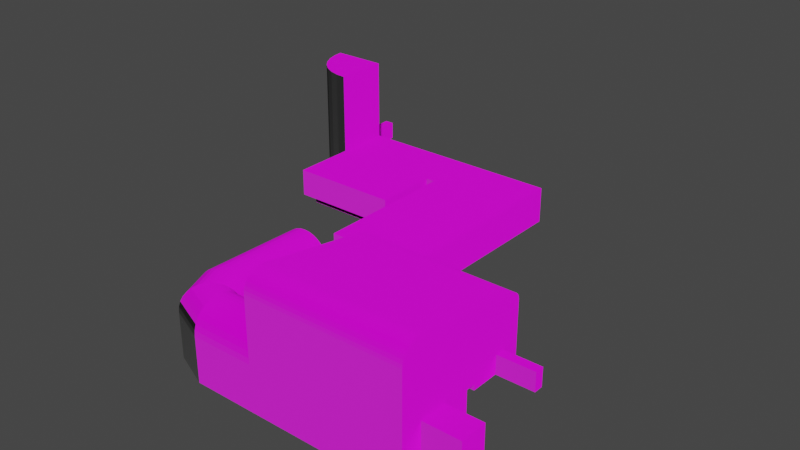 # Source: DemoLevel.blend  (saved by Blender 2.93.20; exported with 4.5.12 LTS)
import bpy
from mathutils import Matrix  # noqa: F401  (used for matrix-valued properties, if any)

bpy.ops.wm.read_factory_settings(use_empty=True)
scene = bpy.context.scene
scene.name = 'Scene'

# ---- collections
col_collection = bpy.data.collections.new('Collection'); scene.collection.children.link(col_collection)

# ---- images (referenced by path relative to the original .blend; pixels are not part of the script)
import os
ASSET_DIR = os.environ.get("B2B_ASSET_DIR", "")  # directory of the original .blend (textures are referenced by path, not embedded)
HERE = os.path.dirname(os.path.abspath(__file__))  # packed textures are extracted next to this script under _unpacked/

def load_image(name, relpath, width, height, colorspace="sRGB"):
    """Load a texture the original file referenced (path relative to the .blend, or extracted next to this script)."""
    p = next((c for c in (os.path.join(HERE, relpath), os.path.join(ASSET_DIR, relpath)) if relpath and os.path.exists(c)), "")
    if p:
        img = bpy.data.images.load(p, check_existing=True)
        img.name = name
    else:  # same state as the original file: an image datablock whose file is absent (Cycles renders it pink)
        img = bpy.data.images.new(name, width, height)
        img.source = "FILE"
        img.filepath = "//" + (relpath or name)
    img.colorspace_settings.name = colorspace
    return img
img_tile1_normal_png = load_image('tile1_normal.png', 'tile1_normal.png', 1024, 1024, 'sRGB')
img_tile1_png = load_image('tile1.png', 'tile1.png', 1024, 1024, 'sRGB')

# ---- materials (node trees are filled in below, after node groups)
mat_material = bpy.data.materials.new('Material')
mat_material.alpha_threshold = 0.0
mat_material.use_transparent_shadow = False
mat_material.line_color = (0.0, 0.0, 0.0, 1.0)
mat_white = bpy.data.materials.new('White')
mat_white.use_transparent_shadow = False

# ---- material node trees
mat_material.use_nodes = True; mat_material.node_tree.nodes.clear()
_N = mat_material.node_tree.nodes; _L = mat_material.node_tree.links
n0 = _N.new('ShaderNodeOutputMaterial'); n0.name = 'Material Output'; n0.location = (300, 300)
n1 = _N.new('ShaderNodeBsdfPrincipled'); n1.name = 'Principled BSDF'; n1.location = (10, 300)
n1.distribution = 'GGX'
n1.subsurface_method = 'BURLEY'
n1.inputs[2].default_value = 0.4
n1.inputs[3].default_value = 1.45
n1.inputs[27].default_value = (0.0, 0.0, 0.0, 1.0)
n1.inputs[28].default_value = 1.0
n2 = _N.new('ShaderNodeTexImage'); n2.name = 'Image Texture.001'; n2.location = (-625, -65)
n2.image = img_tile1_normal_png
n3 = _N.new('ShaderNodeNormalMap'); n3.name = 'Normal Map'; n3.location = (-274, -103)
n4 = _N.new('ShaderNodeBump'); n4.name = 'Bump'; n4.location = (-215, -350)
n4.inputs[1].default_value = 1.0
n4.inputs[2].default_value = 1.0
n5 = _N.new('ShaderNodeTexImage'); n5.name = 'Image Texture'; n5.location = (-318, 247)
n5.image = img_tile1_png
_L.new(n1.outputs[0], n0.inputs[0])
_L.new(n5.outputs[0], n1.inputs[0])
_L.new(n2.outputs[0], n4.inputs[4])
_L.new(n4.outputs[0], n1.inputs[5])
n0.is_active_output = True
mat_white.use_nodes = True; mat_white.node_tree.nodes.clear()
_N = mat_white.node_tree.nodes; _L = mat_white.node_tree.links
n0 = _N.new('ShaderNodeBsdfPrincipled'); n0.name = 'Principled BSDF'; n0.location = (10, 300)
n0.distribution = 'GGX'
n0.subsurface_method = 'BURLEY'
n0.inputs[3].default_value = 1.45
n0.inputs[27].default_value = (0.0, 0.0, 0.0, 1.0)
n0.inputs[28].default_value = 1.0
n1 = _N.new('ShaderNodeOutputMaterial'); n1.name = 'Material Output'; n1.location = (300, 300)
_L.new(n0.outputs[0], n1.inputs[0])
n1.is_active_output = True

# ---- world
world_world = bpy.data.worlds.new('World'); scene.world = world_world
world_world.use_nodes = True; world_world.node_tree.nodes.clear()
_N = world_world.node_tree.nodes; _L = world_world.node_tree.links
n0 = _N.new('ShaderNodeOutputWorld'); n0.name = 'World Output'; n0.location = (300, 300)
n1 = _N.new('ShaderNodeBackground'); n1.name = 'Background'; n1.location = (10, 300)
n1.inputs[0].default_value = (0.05088, 0.05088, 0.05088, 1.0)
_L.new(n1.outputs[0], n0.inputs[0])
n0.is_active_output = True
world_world.color = (0.05088, 0.05088, 0.05088)
world_world.use_sun_shadow = False
world_world.sun_shadow_jitter_overblur = 0.0

# ---- meshes
me_plane = bpy.data.meshes.new('Plane')
me_plane.from_pydata([(-1.0, -1.0, 0.0), (0.0, -1.0, 0.0), (-1.0, 1.0, 0.0), (0.0, 1.0, 0.0), (-1.0, -1.0, 3.0), (-1.0, 1.0, 2.0), (0.0, -1.0, 3.0), (0.0, 1.0, 2.0), (-1.0, -3.0, 0.0), (0.0, -3.0, 0.0), (-2.0, -1.0, 0.0), (-3.0, -3.0, 0.0), (1.0, -1.0, 0.0), (2.0, -3.0, 0.0), (-2.0, -1.0, 3.0), (1.0, -1.0, 3.0), (-1.0, 0.0, 2.0), (0.0, 0.0, 2.0), (-1.0, -3.0, 3.0), (0.0, -3.0, 3.0), (-3.0, -3.0, 3.0), (2.0, -3.0, 3.0), (-2.885, -4.171, 0.0), (-2.543, -5.296, 0.0), (-1.989, -6.333, 0.0), (-1.243, -7.243, 0.0), (-0.3334, -7.989, 0.0), (0.7039, -8.543, 0.0), (1.829, -8.885, 0.0), (1.829, -8.885, 3.0), (0.7039, -8.543, 3.0), (-0.3334, -7.989, 3.0), (-1.243, -7.243, 3.0), (-1.989, -6.333, 3.0), (-2.543, -5.296, 3.0), (-2.885, -4.171, 3.0), (3.0, -9.0, 3.0), (3.0, -3.0, 0.0), (3.0, -3.0, 3.0), (-1.0, -3.0, 12.0), (0.0, -3.0, 12.0), (-3.0, -3.0, 12.0), (2.0, -3.0, 12.0), (1.829, -8.885, 12.0), (0.7039, -8.543, 12.0), (-0.3334, -7.989, 12.0), (-1.243, -7.243, 12.0), (-1.989, -6.333, 12.0), (-2.543, -5.296, 12.0), (-2.885, -4.171, 12.0), (3.0, -9.0, 12.0), (3.0, -3.0, 12.0), (15.0, -9.0, 0.0), (15.0, -3.0, 0.0), (15.0, -3.0, 3.0), (3.0, -16.0, 0.0), (15.0, -16.0, 0.0), (3.0, -16.0, 3.0), (15.0, -16.0, 3.0), (3.0, -9.0, 0.0), (3.939, -15.06, -1.0), (14.06, -15.06, -1.0), (14.06, -9.939, -1.0), (3.939, -9.939, -1.0), (3.835, -9.835, 0.0), (3.939, -9.939, -0.1043), (3.887, -9.887, -0.01397), (3.925, -9.925, -0.05215), (3.939, -15.06, -0.1043), (3.835, -15.17, 0.0), (3.925, -15.07, -0.05215), (3.887, -15.11, -0.01397), (14.17, -9.835, 0.0), (14.06, -9.939, -0.1043), (14.11, -9.887, -0.01397), (14.07, -9.925, -0.05215), (14.17, -15.17, 0.0), (14.06, -15.06, -0.1043), (14.11, -15.11, -0.01397), (14.07, -15.07, -0.05215), (16.0, -3.0, 0.0), (16.0, -9.0, 0.0), (3.0, -6.0, 3.0), (15.0, -9.0, 3.0), (16.0, -3.0, 3.0), (16.0, -9.0, 3.0), (16.0, -10.0, -1.0), (16.0, -10.0, 3.0), (21.0, -3.0, -1.0), (21.0, -9.0, -1.0), (16.0, -9.0, 1.5), (16.0, -10.0, 1.5), (17.0, -9.0, 1.5), (17.0, -10.0, 1.5), (21.0, -9.0, 0.5), (21.0, -10.0, 0.5), (17.0, -3.0, 0.0), (17.0, -9.0, 0.0), (22.0, -10.0, 0.5), (22.0, -9.0, 0.5), (22.0, -9.0, -1.0), (16.0, -23.0, -1.0), (16.0, -23.0, 3.0), (16.0, -23.0, 1.5), (22.0, -3.0, -1.0), (22.0, -10.0, -1.0), (21.0, -10.0, -1.0), (17.0, -10.0, -1.0), (26.0, -9.0, -1.0), (26.0, -3.0, -1.0), (26.0, -10.0, -1.0), (26.0, -23.0, -1.0), (17.0, -3.0, 3.0), (21.0, -3.0, 3.0), (22.0, -3.0, 3.0), (26.0, -3.0, 3.0), (19.0, -14.0, -1.0), (18.8, -14.02, -1.0), (18.62, -14.08, -1.0), (18.44, -14.17, -1.0), (18.29, -14.29, -1.0), (18.17, -14.44, -1.0), (18.08, -14.62, -1.0), (18.02, -14.8, -1.0), (18.0, -15.0, -1.0), (19.56, -14.17, 3.0), (19.71, -14.29, 3.0), (19.83, -14.44, 3.0), (19.92, -14.62, 3.0), (19.98, -14.8, 3.0), (20.0, -15.0, 3.0), (18.0, -15.0, 3.0), (18.02, -14.8, 3.0), (18.08, -14.62, 3.0), (18.17, -14.44, 3.0), (18.29, -14.29, 3.0), (18.44, -14.17, 3.0), (18.62, -14.08, 3.0), (18.8, -14.02, 3.0), (19.0, -14.0, 3.0), (20.0, -15.0, -1.0), (19.98, -14.8, -1.0), (19.92, -14.62, -1.0), (19.83, -14.44, -1.0), (19.71, -14.29, -1.0), (19.56, -14.17, -1.0), (19.38, -14.08, -1.0), (19.2, -14.02, -1.0), (19.38, -14.08, 3.0), (19.2, -14.02, 3.0), (18.0, -18.0, -1.0), (20.0, -18.0, 3.0), (18.0, -18.0, 3.0), (20.0, -18.0, -1.0), (19.0, -19.0, -1.0), (19.2, -18.98, -1.0), (19.38, -18.93, -1.0), (19.56, -18.83, -1.0), (19.71, -18.71, -1.0), (19.83, -18.56, -1.0), (19.92, -18.39, -1.0), (19.98, -18.2, -1.0), (18.44, -18.83, 3.0), (18.29, -18.71, 3.0), (18.17, -18.56, 3.0), (18.08, -18.39, 3.0), (18.02, -18.2, 3.0), (19.98, -18.2, 3.0), (19.92, -18.39, 3.0), (19.83, -18.56, 3.0), (19.71, -18.71, 3.0), (19.56, -18.83, 3.0), (19.38, -18.93, 3.0), (19.2, -18.98, 3.0), (19.0, -19.0, 3.0), (18.02, -18.2, -1.0), (18.08, -18.39, -1.0), (18.17, -18.56, -1.0), (18.29, -18.71, -1.0), (18.44, -18.83, -1.0), (18.62, -18.93, -1.0), (18.8, -18.98, -1.0), (18.62, -18.93, 3.0), (18.8, -18.98, 3.0), (23.0, -14.0, -1.0), (22.8, -14.02, -1.0), (22.62, -14.08, -1.0), (22.44, -14.17, -1.0), (22.29, -14.29, -1.0), (22.17, -14.44, -1.0), (22.08, -14.62, -1.0), (22.02, -14.8, -1.0), (22.0, -15.0, -1.0), (23.56, -14.17, 3.0), (23.71, -14.29, 3.0), (23.83, -14.44, 3.0), (23.92, -14.62, 3.0), (23.98, -14.8, 3.0), (24.0, -15.0, 3.0), (22.0, -15.0, 3.0), (22.02, -14.8, 3.0), (22.08, -14.62, 3.0), (22.17, -14.44, 3.0), (22.29, -14.29, 3.0), (22.44, -14.17, 3.0), (22.62, -14.08, 3.0), (22.8, -14.02, 3.0), (23.0, -14.0, 3.0), (24.0, -15.0, -1.0), (23.98, -14.8, -1.0), (23.92, -14.62, -1.0), (23.83, -14.44, -1.0), (23.71, -14.29, -1.0), (23.56, -14.17, -1.0), (23.38, -14.08, -1.0), (23.2, -14.02, -1.0), (23.38, -14.08, 3.0), (23.2, -14.02, 3.0), (22.0, -18.0, -1.0), (24.0, -18.0, 3.0), (22.0, -18.0, 3.0), (24.0, -18.0, -1.0), (23.0, -19.0, -1.0), (23.2, -18.98, -1.0), (23.38, -18.93, -1.0), (23.56, -18.83, -1.0), (23.71, -18.71, -1.0), (23.83, -18.56, -1.0), (23.92, -18.39, -1.0), (23.98, -18.2, -1.0), (22.44, -18.83, 3.0), (22.29, -18.71, 3.0), (22.17, -18.56, 3.0), (22.08, -18.39, 3.0), (22.02, -18.2, 3.0), (23.98, -18.2, 3.0), (23.92, -18.39, 3.0), (23.83, -18.56, 3.0), (23.71, -18.71, 3.0), (23.56, -18.83, 3.0), (23.38, -18.93, 3.0), (23.2, -18.98, 3.0), (23.0, -19.0, 3.0), (22.02, -18.2, -1.0), (22.08, -18.39, -1.0), (22.17, -18.56, -1.0), (22.29, -18.71, -1.0), (22.44, -18.83, -1.0), (22.62, -18.93, -1.0), (22.8, -18.98, -1.0), (22.62, -18.93, 3.0), (22.8, -18.98, 3.0), (26.0, -23.0, 3.0), (16.0, -23.0, 0.0), (26.0, -23.0, 0.0), (19.0, -23.0, -1.0), (19.0, -23.0, 0.0), (16.0, -25.0, -1.0), (19.0, -25.0, -1.0), (19.0, -25.0, 0.0), (16.0, -25.0, 3.0), (19.0, -25.0, 3.0), (19.0, -23.0, 3.0), (26.0, -25.0, 0.0), (26.0, -25.0, 3.0), (18.61, -25.0, -0.9616), (18.23, -25.0, -0.8478), (17.89, -25.0, -0.6629), (17.59, -25.0, -0.4142), (17.34, -25.0, -0.1111), (17.15, -25.0, 0.2346), (17.04, -25.0, 0.6098), (17.0, -25.0, 1.0), (17.04, -25.0, 1.39), (17.15, -25.0, 1.765), (17.34, -25.0, 2.111), (17.59, -25.0, 2.414), (17.89, -25.0, 2.663), (18.23, -25.0, 2.848), (18.61, -25.0, 2.962), (19.39, -25.0, 2.962), (19.77, -25.0, 2.848), (20.11, -25.0, 2.663), (20.41, -25.0, 2.414), (20.66, -25.0, 2.111), (20.85, -25.0, 1.765), (20.96, -25.0, 1.39), (21.0, -25.0, 1.0), (20.96, -25.0, 0.6098), (20.85, -25.0, 0.2346), (20.72, -25.0, 0.0), (19.0, -29.0, -1.0), (19.0, -29.0, 0.0), (19.0, -29.0, 3.0), (18.61, -29.0, -0.9616), (18.23, -29.0, -0.8478), (17.89, -29.0, -0.6629), (17.59, -29.0, -0.4142), (17.34, -29.0, -0.1111), (17.15, -29.0, 0.2346), (17.04, -29.0, 0.6098), (17.0, -29.0, 1.0), (17.04, -29.0, 1.39), (17.15, -29.0, 1.765), (17.34, -29.0, 2.111), (17.59, -29.0, 2.414), (17.89, -29.0, 2.663), (18.23, -29.0, 2.848), (18.61, -29.0, 2.962), (19.39, -29.0, 2.962), (19.77, -29.0, 2.848), (20.11, -29.0, 2.663), (20.41, -29.0, 2.414), (20.66, -29.0, 2.111), (20.85, -29.0, 1.765), (20.96, -29.0, 1.39), (21.0, -29.0, 1.0), (20.96, -29.0, 0.6098), (20.85, -29.0, 0.2346), (20.72, -29.0, 0.0), (21.0, -31.0, -1.0), (21.0, -31.0, 0.0), (21.0, -31.0, 3.0), (21.0, -31.39, -0.9616), (21.0, -31.77, -0.8478), (21.0, -32.11, -0.6629), (21.0, -32.41, -0.4142), (21.0, -32.66, -0.1111), (21.0, -32.85, 0.2346), (21.0, -32.96, 0.6098), (21.0, -33.0, 1.0), (21.0, -32.96, 1.39), (21.0, -32.85, 1.765), (21.0, -32.66, 2.111), (21.0, -32.41, 2.414), (21.0, -32.11, 2.663), (21.0, -31.77, 2.848), (21.0, -31.39, 2.962), (21.0, -30.61, 2.962), (21.0, -30.23, 2.848), (21.0, -29.89, 2.663), (21.0, -29.59, 2.414), (21.0, -29.34, 2.111), (21.0, -29.15, 1.765), (21.0, -29.04, 1.39), (20.96, -29.04, 0.6098), (21.0, -29.04, 0.6098), (21.0, -29.15, 0.2346), (21.0, -29.28, 0.0), (20.72, -29.28, 0.0), (20.85, -29.15, 0.2346), (20.96, -29.04, 1.39), (20.85, -29.15, 1.765), (20.66, -29.34, 2.111), (20.41, -29.59, 2.414), (20.11, -29.89, 2.663), (19.77, -30.23, 2.848), (19.39, -30.61, 2.962), (19.0, -31.0, 3.0), (19.0, -31.0, 0.0), (19.0, -31.0, -1.0), (18.61, -31.39, 2.962), (18.23, -31.77, 2.848), (17.89, -32.11, 2.663), (17.59, -32.41, 2.414), (17.34, -32.66, 2.111), (17.15, -32.85, 1.765), (17.04, -32.96, 1.39), (17.04, -33.0, 1.0), (17.04, -32.96, 0.6098), (18.61, -31.39, -0.9616), (18.23, -31.77, -0.8478), (17.89, -32.11, -0.6629), (17.59, -32.41, -0.4142), (17.34, -32.66, -0.1111), (17.15, -32.85, 0.2346), (23.0, -29.0, 1.0), (23.0, -31.0, 0.0), (23.0, -31.0, 3.0), (23.0, -31.39, -0.9616), (23.0, -31.77, -0.8478), (23.0, -32.11, -0.6629), (23.0, -32.41, -0.4142), (23.0, -32.66, -0.1111), (23.0, -32.85, 0.2346), (23.0, -32.96, 0.6098), (23.0, -33.0, 1.0), (23.0, -32.96, 1.39), (23.0, -32.85, 1.765), (23.0, -32.66, 2.111), (23.0, -32.41, 2.414), (23.0, -32.11, 2.663), (23.0, -31.77, 2.848), (23.0, -31.39, 2.962), (23.0, -30.61, 2.962), (23.0, -30.23, 2.848), (23.0, -29.89, 2.663), (23.0, -29.59, 2.414), (23.0, -29.34, 2.111), (23.0, -29.15, 1.765), (23.0, -29.04, 1.39), (23.0, -29.04, 0.6098), (23.0, -29.15, 0.2346), (23.0, -29.28, 0.0), (23.0, -31.0, -1.0), (26.0, -31.0, 0.0), (23.0, -28.0, 0.0), (23.0, -28.0, 0.2346), (23.0, -28.0, 0.6098), (23.0, -28.0, 1.0), (23.0, -28.0, 1.39), (23.0, -28.0, 1.765), (23.0, -28.0, 2.111), (23.0, -28.0, 2.414), (23.0, -28.0, 2.663), (23.0, -28.0, 2.848), (23.0, -28.0, 2.962), (23.0, -28.0, 3.0), (23.0, -37.0, 3.0), (23.0, -37.0, -0.9616), (23.0, -37.0, -0.8478), (23.0, -37.0, -0.6629), (23.0, -37.0, -0.4142), (23.0, -37.0, -0.1111), (23.0, -37.0, 0.2346), (23.0, -37.0, 0.6098), (23.0, -37.0, 1.0), (23.0, -37.0, 1.39), (23.0, -37.0, 1.765), (23.0, -37.0, 2.111), (23.0, -37.0, 2.414), (23.0, -37.0, 2.663), (23.0, -37.0, 2.848), (23.0, -37.0, 2.962), (23.0, -37.0, -5.002), (23.0, -37.3, 0.008263), (23.0, -37.36, 0.5935), (23.0, -37.53, 1.156), (23.0, -37.81, 1.675), (23.0, -38.18, 2.13), (23.0, -38.63, 2.503), (23.0, -39.15, 2.78), (23.0, -39.71, 2.951), (23.0, -40.3, 3.008), (23.0, -40.89, 2.951), (23.0, -41.45, 2.78), (23.0, -41.97, 2.503), (23.0, -42.42, 2.13), (23.0, -42.79, 1.675), (23.0, -43.07, 1.156), (23.0, -43.24, 0.5935), (23.0, -43.3, 0.008263), (23.0, -35.0, -5.002), (26.0, -31.0, -1.0), (26.0, -34.0, -0.6629), (23.0, -34.0, -1.0), (26.0, -34.0, -1.0), (23.0, -34.0, -0.6629), (23.0, -35.0, -0.6629), (23.0, -35.0, -0.8478), (23.0, -34.0, -0.8478), (23.0, -34.0, -0.4142), (23.0, -35.0, -0.4142), (23.0, -34.0, -0.1111), (23.0, -35.0, -0.1111), (23.0, -34.0, 0.2346), (23.0, -35.0, 0.2346), (23.0, -34.0, 0.6098), (23.0, -35.0, 0.6098), (23.0, -34.0, -0.9616), (23.0, -35.0, -0.9616), (26.0, -35.0, -0.6629), (26.0, -34.0, -0.4142), (26.0, -35.0, -0.4142), (26.0, -34.0, -0.1111), (26.0, -35.0, -0.1111), (26.0, -34.0, 0.2346), (26.0, -35.0, 0.2346), (26.0, -34.0, 0.6098), (26.0, -35.0, 0.6098), (26.0, -34.0, -0.8478), (26.0, -35.0, -0.8478), (26.0, -34.0, -0.9616), (26.0, -35.0, -0.9616), (26.0, -35.0, -5.002), (23.0, -31.0, 4.0), (23.0, -28.0, 4.0), (23.0, -37.0, 4.0), (26.0, -29.28, 0.0), (26.0, -28.0, 0.0), (26.0, -34.0, 0.0), (23.0, -37.3, -5.002), (23.0, -43.3, -5.002), (23.0, -43.3, 4.0), (23.0, -43.24, 4.0), (23.0, -37.3, 4.0), (23.0, -37.36, 4.0), (23.0, -37.53, 4.0), (23.0, -37.81, 4.0), (23.0, -38.18, 4.0), (23.0, -38.63, 4.0), (23.0, -39.15, 4.0), (23.0, -39.71, 4.0), (23.0, -40.3, 4.0), (23.0, -40.89, 4.0), (23.0, -41.45, 4.0), (23.0, -41.97, 4.0), (23.0, -42.42, 4.0), (23.0, -42.79, 4.0), (23.0, -43.07, 4.0), (40.0, -43.3, 0.008263), (40.0, -43.3, -5.002), (40.0, -43.3, 4.0), (16.0, -37.36, 0.5935), (16.0, -37.3, 0.008263), (16.0, -37.53, 1.156), (16.0, -37.81, 1.675), (16.0, -38.18, 2.13), (16.0, -38.63, 2.503), (16.0, -39.15, 2.78), (16.0, -39.71, 2.951), (16.0, -40.3, 3.008), (16.0, -40.89, 2.951), (16.0, -41.45, 2.78), (16.0, -41.97, 2.503), (16.0, -42.42, 2.13), (16.0, -42.79, 1.675), (16.0, -43.07, 1.156), (16.0, -43.24, 0.5935), (16.0, -43.3, 0.008263), (16.0, -37.3, -5.002), (16.0, -43.3, -5.002), (15.96, -37.34, 0.6041), (16.0, -37.3, 0.01879), (15.84, -37.46, 1.167), (15.64, -37.66, 1.686), (15.38, -37.92, 2.14), (15.06, -38.24, 2.513), (14.69, -38.61, 2.79), (14.29, -39.01, 2.961), (13.88, -39.42, 3.019), (13.46, -39.84, 2.961), (13.07, -40.23, 2.79), (12.7, -40.6, 2.513), (12.38, -40.92, 2.14), (12.11, -41.19, 1.686), (11.92, -41.38, 1.167), (11.8, -41.5, 0.6041), (11.76, -41.54, 0.01879), (16.0, -37.3, -4.992), (11.76, -41.54, -4.992), (15.94, -37.3, 0.6041), (16.0, -26.0, -5.002), (15.77, -37.3, 1.167), (15.49, -37.3, 1.686), (15.12, -37.3, 2.14), (14.67, -37.3, 2.513), (14.15, -37.3, 2.79), (13.59, -37.3, 2.961), (13.0, -37.3, 3.019), (12.41, -37.3, 2.961), (11.85, -37.3, 2.79), (11.33, -37.3, 2.513), (10.88, -37.3, 2.14), (10.51, -37.3, 1.686), (10.23, -37.3, 1.167), (10.06, -37.3, 0.6041), (10.0, -37.3, 0.01879), (16.0, -26.0, -0.1812), (10.0, -37.3, -4.992), (15.94, -26.0, 0.4041), (15.77, -26.0, 0.9668), (15.49, -26.0, 1.486), (15.12, -26.0, 1.94), (14.67, -26.0, 2.313), (14.15, -26.0, 2.59), (13.59, -26.0, 2.761), (13.0, -26.0, 2.819), (12.41, -26.0, 2.761), (11.85, -26.0, 2.59), (11.33, -26.0, 2.313), (10.88, -26.0, 1.94), (10.51, -26.0, 1.486), (10.23, -26.0, 0.9668), (10.06, -26.0, 0.4041), (10.0, -26.0, -0.1812), (10.0, -26.0, -5.002), (40.0, -31.0, 0.0), (40.0, -35.0, -0.6629), (40.0, -35.0, -0.4142), (40.0, -35.0, -0.1111), (40.0, -34.0, 0.2346), (40.0, -35.0, 0.2346), (40.0, -34.0, 0.6098), (40.0, -35.0, 0.6098), (40.0, -35.0, -0.8478), (40.0, -35.0, -0.9616), (40.0, -35.0, -5.002), (40.0, -29.28, 0.0), (40.0, -28.0, 0.0), (40.0, -34.0, 0.0), (40.0, -28.0, 4.0), (40.0, -28.0, 6.0), (40.0, -28.02, 6.195), (40.0, -28.08, 6.383), (40.0, -28.17, 6.556), (40.0, -28.29, 6.707), (40.0, -28.44, 6.831), (40.0, -28.62, 6.924), (40.0, -28.8, 6.981), (40.0, -40.91, 8.962), (40.0, -41.3, 9.0), (40.0, -41.69, 8.962), (40.0, -42.07, 8.848), (40.0, -42.41, 8.663), (40.0, -42.71, 8.414), (40.0, -42.96, 8.111), (40.0, -43.15, 7.765), (40.0, -43.26, 7.39), (40.0, -43.3, 7.0), (23.0, -28.0, 6.0), (23.0, -28.02, 6.195), (23.0, -28.08, 6.383), (23.0, -28.17, 6.556), (23.0, -28.29, 6.707), (23.0, -28.44, 6.831), (23.0, -28.62, 6.924), (23.0, -28.8, 6.981), (23.0, -40.91, 8.962), (23.0, -41.3, 9.0), (23.0, -41.69, 8.962), (23.0, -42.07, 8.848), (23.0, -42.41, 8.663), (23.0, -42.71, 8.414), (23.0, -42.96, 8.111), (23.0, -43.15, 7.765), (23.0, -43.26, 7.39), (23.0, -43.3, 7.0), (40.0, -41.0, -5.002), (40.0, -38.0, -5.002), (40.0, -38.0, 1.0), (40.0, -41.0, 1.0), (40.0, -30.0, 0.0), (40.0, -30.0, 2.0), (40.0, -31.0, 2.0), (40.0, -43.3, 1.0), (40.0, -28.0, 2.0), (40.0, -35.0, 1.0), (40.0, -35.0, 2.0), (40.0, -34.0, 2.0), (40.0, -38.0, 2.0), (40.0, -40.95, 2.0), (44.0, -31.0, 0.0), (44.0, -41.0, -5.002), (44.0, -38.0, -5.002), (44.0, -38.0, 1.0), (44.0, -41.0, 1.0), (44.0, -30.0, 0.0), (44.0, -30.0, 2.0), (44.0, -31.0, 2.0), (-1.0, 3.0, 0.0), (0.0, 3.0, 0.0), (-1.0, 3.0, 2.0), (0.0, 3.0, 2.0)], [], [(0, 1, 3, 2), (0, 2, 5, 16, 4), (16, 5, 7, 17), (1, 6, 17, 7, 3), (1, 0, 8, 9), (8, 0, 10, 11), (1, 9, 13, 12), (14, 10, 0, 4), (6, 1, 12, 15), (4, 16, 17, 6), (6, 15, 21, 19), (14, 4, 18, 20), (4, 6, 19, 18), (13, 21, 15, 12), (10, 14, 20, 11), (27, 30, 29, 28), (25, 32, 31, 26), (23, 34, 33, 24), (11, 20, 35, 22), (28, 29, 36, 59), (26, 31, 30, 27), (24, 33, 32, 25), (22, 35, 34, 23), (21, 13, 37, 38), (8, 11, 22, 23, 24, 25, 26, 27, 28, 59, 37, 13, 9), (21, 38, 51, 42), (18, 19, 40, 39), (33, 34, 48, 47), (30, 31, 45, 44), (20, 18, 39, 41), (34, 35, 49, 48), (31, 32, 46, 45), (36, 29, 43, 50), (19, 21, 42, 40), (35, 20, 41, 49), (32, 33, 47, 46), (29, 30, 44, 43), (39, 40, 42, 51, 50, 43, 44, 45, 46, 47, 48, 49, 41), (38, 82, 36, 50, 51), (37, 59, 52, 53), (38, 37, 53, 54), (68, 77, 61, 60), (36, 57, 55, 59), (36, 82, 38, 54, 83), (65, 68, 60, 63), (77, 73, 62, 61), (73, 65, 63, 62), (62, 63, 60, 61), (76, 69, 55, 56), (69, 64, 59, 55), (72, 76, 56, 52), (69, 76, 78, 71), (71, 78, 79, 70), (70, 79, 77, 68), (76, 72, 74, 78), (78, 74, 75, 79), (79, 75, 73, 77), (65, 73, 75, 67), (67, 75, 74, 66), (66, 74, 72, 64), (64, 69, 71, 66), (66, 71, 70, 67), (67, 70, 68, 65), (64, 72, 52, 59), (57, 58, 56, 55), (54, 53, 80, 84), (57, 36, 83, 58), (58, 83, 52, 56), (83, 54, 84, 85), (52, 83, 85, 90, 81), (53, 52, 81, 80), (90, 85, 87, 91), (96, 97, 89, 88), (81, 90, 91, 86), (91, 93, 92, 90), (92, 93, 95, 94), (80, 81, 97, 96), (88, 89, 100, 104), (97, 92, 94, 89), (97, 81, 90, 92), (86, 91, 103, 253, 101), (91, 87, 102, 103), (89, 94, 99, 100), (94, 95, 98, 99), (86, 107, 93, 91), (106, 95, 93, 107), (105, 98, 95, 106), (100, 99, 98, 105), (100, 105, 110, 108), (104, 100, 108, 109), (86, 101, 255, 111, 110, 105, 106, 107), (104, 109, 115, 114), (88, 104, 114, 113), (112, 96, 88, 113), (84, 80, 96, 112), (144, 126, 127, 143), (122, 133, 134, 121), (145, 125, 126, 144), (123, 132, 133, 122), (146, 148, 125, 145), (124, 131, 132, 123), (117, 138, 139, 116), (147, 149, 148, 146), (118, 137, 138, 117), (116, 139, 149, 147), (141, 129, 130, 140), (119, 136, 137, 118), (142, 128, 129, 141), (120, 135, 136, 119), (143, 127, 128, 142), (121, 134, 135, 120), (140, 130, 151, 153), (131, 124, 150, 152), (178, 163, 164, 177), (160, 168, 169, 159), (179, 162, 163, 178), (161, 167, 168, 160), (180, 182, 162, 179), (153, 151, 167, 161), (155, 173, 174, 154), (181, 183, 182, 180), (156, 172, 173, 155), (154, 174, 183, 181), (175, 166, 152, 150), (157, 171, 172, 156), (176, 165, 166, 175), (158, 170, 171, 157), (177, 164, 165, 176), (159, 169, 170, 158), (212, 194, 195, 211), (190, 201, 202, 189), (213, 193, 194, 212), (191, 200, 201, 190), (214, 216, 193, 213), (192, 199, 200, 191), (185, 206, 207, 184), (215, 217, 216, 214), (186, 205, 206, 185), (184, 207, 217, 215), (209, 197, 198, 208), (187, 204, 205, 186), (210, 196, 197, 209), (188, 203, 204, 187), (211, 195, 196, 210), (189, 202, 203, 188), (208, 198, 219, 221), (199, 192, 218, 220), (246, 231, 232, 245), (228, 236, 237, 227), (247, 230, 231, 246), (229, 235, 236, 228), (248, 250, 230, 247), (221, 219, 235, 229), (223, 241, 242, 222), (249, 251, 250, 248), (224, 240, 241, 223), (222, 242, 251, 249), (243, 234, 220, 218), (225, 239, 240, 224), (244, 233, 234, 243), (226, 238, 239, 225), (245, 232, 233, 244), (227, 237, 238, 226), (115, 109, 108, 110, 111, 254, 252), (84, 112, 113, 114, 115, 252, 262, 102, 87, 85), (256, 254, 111, 255), (255, 101, 257, 258), (256, 255, 258, 259), (102, 260, 257, 101, 253, 103), (102, 262, 261, 260), (263, 254, 256, 259, 290), (252, 264, 261, 262), (252, 254, 263, 264), (258, 257, 260, 261, 279, 278, 277, 276, 275, 274, 273, 272, 271, 270, 269, 268, 267, 266, 265), (263, 290, 289, 288, 287, 286, 285, 284, 283, 282, 281, 280, 261, 264), (273, 274, 303, 302), (287, 288, 317, 316), (274, 275, 304, 303), (288, 289, 318, 317), (275, 276, 305, 304), (261, 280, 309, 293), (276, 277, 306, 305), (290, 259, 292, 319), (277, 278, 307, 306), (289, 290, 319, 318), (278, 279, 308, 307), (265, 266, 295, 294), (259, 258, 291, 292), (258, 265, 294, 291), (266, 267, 296, 295), (280, 281, 310, 309), (267, 268, 297, 296), (281, 282, 311, 310), (268, 269, 298, 297), (282, 283, 312, 311), (269, 270, 299, 298), (279, 261, 293, 308), (283, 284, 313, 312), (270, 271, 300, 299), (284, 285, 314, 313), (271, 272, 301, 300), (285, 286, 315, 314), (272, 273, 302, 301), (286, 287, 316, 315), (346, 316, 345), (316, 317, 345), (318, 350, 345, 317), (345, 350, 347, 346), (347, 350, 349, 348), (318, 319, 349, 350), (338, 357, 356, 339), (356, 355, 340, 339), (355, 354, 341, 340), (354, 353, 342, 341), (353, 352, 343, 342), (351, 316, 344), (351, 344, 343, 352), (357, 338, 322, 358), (309, 310, 356, 357), (356, 310, 311, 355), (355, 311, 312, 354), (354, 312, 313, 353), (353, 313, 314, 352), (315, 316, 351), (351, 352, 314, 315), (357, 358, 293, 309), (319, 292, 359, 321, 348, 349), (320, 321, 359, 360), (291, 360, 359, 292), (325, 372, 373, 326), (323, 370, 371, 324), (326, 373, 374, 327), (324, 371, 372, 325), (327, 374, 375, 328), (295, 371, 370, 294), (296, 372, 371, 295), (297, 373, 372, 296), (298, 374, 373, 297), (299, 375, 374, 298), (300, 301, 368, 369), (368, 301, 302, 367), (367, 302, 303, 366), (366, 303, 304, 365), (365, 304, 305, 364), (364, 305, 306, 363), (363, 306, 307, 362), (362, 307, 308, 361), (361, 337, 336, 362), (362, 336, 335, 363), (363, 335, 334, 364), (364, 334, 333, 365), (365, 333, 332, 366), (366, 332, 331, 367), (367, 331, 330, 368), (368, 330, 329, 369), (369, 329, 328, 375), (361, 358, 322, 337), (299, 300, 369, 375), (308, 293, 358, 361), (294, 370, 360, 291), (323, 320, 360, 370), (332, 333, 389, 388), (346, 347, 402, 401), (333, 334, 390, 389), (322, 338, 394, 378), (334, 335, 391, 390), (320, 323, 379, 404), (348, 321, 377, 403), (335, 336, 392, 391), (337, 322, 378, 393), (347, 348, 403, 402), (336, 337, 393, 392), (323, 324, 380, 379), (320, 404, 377, 321), (324, 325, 381, 380), (338, 339, 395, 394), (325, 326, 382, 381), (344, 316, 376, 400), (339, 340, 396, 395), (326, 327, 383, 382), (316, 346, 401, 376), (340, 341, 397, 396), (327, 328, 384, 383), (341, 342, 398, 397), (328, 329, 385, 384), (342, 343, 399, 398), (329, 330, 386, 385), (343, 344, 400, 399), (330, 331, 387, 386), (331, 332, 388, 387), (405, 377, 404, 453), (402, 403, 406, 407), (401, 402, 407, 408), (376, 401, 408, 409), (400, 376, 409, 410), (399, 400, 410, 411), (398, 399, 411, 412), (397, 398, 412, 413), (396, 397, 413, 414), (395, 396, 414, 415), (394, 395, 415, 416), (417, 378, 394, 416), (387, 388, 428, 427), (459, 458, 421, 420), (388, 389, 429, 428), (458, 462, 422, 421), (452, 470, 419, 434), (389, 390, 430, 429), (462, 464, 423, 422), (390, 391, 431, 430), (464, 466, 424, 423), (391, 392, 432, 431), (466, 468, 425, 424), (392, 393, 433, 432), (385, 386, 426, 425, 468, 467), (393, 378, 418, 433), (386, 387, 427, 426), (470, 459, 420, 419), (404, 455, 456, 453), (384, 385, 467, 465), (463, 465, 476, 490, 474), (383, 384, 465, 463), (458, 459, 481, 471), (382, 383, 463, 461), (455, 469, 482, 456), (381, 382, 461, 457), (468, 466, 477, 479), (380, 381, 457, 460), (460, 457, 454, 480), (379, 380, 460, 469), (469, 460, 480, 482), (404, 379, 469, 455), (465, 467, 478, 476), (470, 452, 484, 483), (466, 464, 475, 477), (461, 463, 474, 472), (464, 462, 473, 475), (457, 461, 472, 454), (467, 468, 479, 478), (459, 470, 483, 481), (462, 458, 471, 473), (418, 378, 485, 487), (378, 417, 486, 485), (488, 403, 377, 405), (406, 403, 488, 489), (453, 456, 482, 480, 454, 472, 474, 490, 405), (443, 521, 520, 442), (442, 520, 519, 441), (451, 492, 531, 529), (441, 519, 518, 440), (491, 435, 514, 549, 530), (440, 518, 517, 439), (439, 517, 516, 438), (438, 516, 515, 437), (451, 529, 528, 450), (433, 418, 487, 495, 435, 491, 434, 419, 420, 421, 422, 423, 424, 425, 426, 427, 428, 429, 430, 431, 432), (451, 493, 512, 645, 510), (451, 510, 511, 492), (444, 522, 521, 443), (445, 523, 522, 444), (446, 524, 523, 445), (447, 525, 524, 446), (448, 526, 525, 447), (449, 527, 526, 448), (436, 513, 533, 514, 435), (450, 528, 527, 449), (437, 515, 513, 436), (451, 450, 494, 493), (449, 509, 494, 450), (448, 508, 509, 449), (447, 507, 508, 448), (446, 506, 507, 447), (445, 505, 506, 446), (444, 504, 505, 445), (443, 503, 504, 444), (442, 502, 503, 443), (441, 501, 502, 442), (440, 500, 501, 441), (439, 499, 500, 440), (438, 498, 499, 439), (437, 497, 498, 438), (436, 496, 497, 437), (436, 435, 495, 496), (518, 519, 538, 537), (526, 527, 546, 545), (519, 520, 539, 538), (527, 528, 547, 546), (520, 521, 540, 539), (533, 513, 532), (528, 529, 548, 547), (521, 522, 541, 540), (513, 515, 534, 532), (522, 523, 542, 541), (515, 516, 535, 534), (529, 531, 550, 548), (523, 524, 543, 542), (516, 517, 536, 535), (524, 525, 544, 543), (517, 518, 537, 536), (525, 526, 545, 544), (540, 541, 560, 559), (532, 534, 553, 551), (548, 550, 569, 567), (541, 542, 561, 560), (534, 535, 554, 553), (542, 543, 562, 561), (535, 536, 555, 554), (543, 544, 563, 562), (536, 537, 556, 555), (544, 545, 564, 563), (537, 538, 557, 556), (545, 546, 565, 564), (538, 539, 558, 557), (546, 547, 566, 565), (539, 540, 559, 558), (533, 532, 551), (547, 548, 567, 566), (558, 559, 577, 576), (566, 567, 585, 584), (559, 560, 578, 577), (551, 553, 571, 570), (567, 569, 586, 585), (560, 561, 579, 578), (553, 554, 572, 571), (561, 562, 580, 579), (554, 555, 573, 572), (562, 563, 581, 580), (555, 556, 574, 573), (563, 564, 582, 581), (556, 557, 575, 574), (564, 565, 583, 582), (557, 558, 576, 575), (533, 551, 570, 568), (565, 566, 584, 583), (533, 568, 552, 549, 514), (573, 574, 575, 576, 577, 578, 579, 580, 581, 582, 583, 584, 585, 586, 552, 568, 570, 571, 572), (530, 549, 552, 586, 569, 550, 531, 492, 491), (476, 478, 593, 591), (488, 405, 587, 642, 598), (479, 477, 592, 594), (471, 481, 595, 588), (489, 488, 598, 599), (481, 483, 596, 595), (477, 475, 590, 592), (490, 476, 591, 600), (475, 473, 589, 590), (405, 490, 600, 587), (483, 484, 597, 596), (478, 479, 594, 593), (473, 471, 588, 589), (452, 434, 491, 492, 511, 638, 639, 597, 484), (416, 415, 414, 413, 412, 411, 410, 409, 408, 407, 406, 489, 599, 646, 601, 486, 417), (616, 617, 635, 634), (610, 628, 627, 609), (602, 603, 621, 620), (617, 618, 636, 635), (610, 611, 629, 628), (603, 604, 622, 621), (618, 619, 637, 636), (611, 612, 630, 629), (604, 605, 623, 622), (612, 613, 631, 630), (605, 606, 624, 623), (613, 614, 632, 631), (606, 607, 625, 624), (614, 615, 633, 632), (607, 608, 626, 625), (615, 616, 634, 633), (608, 609, 627, 626), (493, 637, 619, 512), (486, 620, 621, 622, 623, 624, 625, 626, 627, 628, 629, 630, 631, 632, 633, 634, 635, 636, 637, 493, 494, 509, 508, 507, 506, 505, 504, 503, 502, 501, 500, 499, 498, 497, 496, 495, 487, 485), (601, 602, 620, 486), (510, 645, 641, 638, 511), (645, 512, 619, 618, 617, 616, 615, 614, 613, 612, 611, 610, 651, 641), (642, 643, 646, 599, 598), (594, 592, 590, 589, 588, 595, 596, 597, 639, 640, 647), (649, 593, 594, 647, 648), (593, 649, 644, 587, 600, 591), (650, 640, 641, 651), (640, 650, 648, 647), (601, 646, 643, 644, 649, 648, 650, 651, 610, 609, 608, 607, 606, 605, 604, 603, 602), (642, 587, 652, 657), (638, 641, 656, 653), (639, 638, 653, 654), (644, 643, 658, 659), (643, 642, 657, 658), (641, 640, 655, 656), (640, 639, 654, 655), (587, 644, 659, 652), (653, 656, 655, 654), (652, 659, 658, 657), (7, 5, 662, 663), (2, 3, 661, 660), (5, 2, 660, 662), (3, 7, 663, 661), (661, 663, 662, 660)])
_uv = me_plane.uv_layers.new(name='UVMap')
_uv.uv.foreach_set('vector', [-23.0, 19.36, -21.99, 19.36, -21.99, 21.37, -23.0, 21.37, 22.22, -7.018, 24.24, -7.018, 24.24, -4.999, 23.23, -4.999, 22.22, -3.991, -23.0, 20.36, -23.0, 21.37, -21.99, 21.37, -21.99, 20.36, 22.22, -7.018, 22.22, -3.991, 23.23, -4.999, 24.24, -4.999, 24.24, -7.018, -21.99, 19.36, -23.0, 19.36, -23.0, 17.34, -21.99, 17.34, -23.0, 17.34, -23.0, 19.36, -24.01, 19.36, -25.02, 17.34, -21.99, 19.36, -21.99, 17.34, -19.97, 17.34, -20.98, 19.36, -24.01, -3.991, -24.01, -7.018, -23.0, -7.018, -23.0, -3.991, -21.99, -3.991, -21.99, -7.018, -20.98, -7.018, -20.98, -3.991, -23.0, 19.36, -23.0, 20.36, -21.99, 20.36, -21.99, 19.36, -21.99, 19.36, -20.98, 19.36, -19.97, 17.34, -21.99, 17.34, -24.01, 19.36, -23.0, 19.36, -23.0, 17.34, -25.02, 17.34, -23.0, 19.36, -21.99, 19.36, -21.99, 17.34, -23.0, 17.34, 20.2, -7.018, 20.2, -3.991, 22.22, -3.991, 22.22, -7.018, 22.22, -7.018, 22.22, -3.991, 20.2, -3.991, 20.2, -7.018, -21.28, -7.018, -21.28, -3.991, -20.14, -3.991, -20.14, -7.018, -23.24, -7.018, -23.24, -3.991, -22.33, -3.991, -22.33, -7.018, 17.89, -7.018, 17.89, -3.991, 16.84, -3.991, 16.84, -7.018, 20.2, -7.018, 20.2, -3.991, 19.02, -3.991, 19.02, -7.018, -20.14, -7.018, -20.14, -3.991, -18.96, -3.991, -18.96, -7.018, -22.33, -7.018, -22.33, -3.991, -21.28, -3.991, -21.28, -7.018, 16.84, -7.018, 16.84, -3.991, 15.92, -3.991, 15.92, -7.018, 19.02, -7.018, 19.02, -3.991, 17.89, -3.991, 17.89, -7.018, -19.97, -3.991, -19.97, -7.018, -18.96, -7.018, -18.96, -3.991, -23.0, 17.34, -25.02, 17.34, -24.9, 16.16, -24.56, 15.02, -24.0, 13.97, -23.24, 13.06, -22.33, 12.3, -21.28, 11.74, -20.14, 11.4, -18.96, 11.28, -18.96, 17.34, -19.97, 17.34, -21.99, 17.34, -19.97, -3.991, -18.96, -3.991, -18.96, 5.091, -19.97, 5.091, -23.0, -3.991, -21.99, -3.991, -21.99, 5.091, -23.0, 5.091, 16.84, -3.991, 17.89, -3.991, 17.89, 5.091, 16.84, 5.091, -21.28, -3.991, -22.33, -3.991, -22.33, 5.091, -21.28, 5.091, -25.02, -3.991, -23.0, -3.991, -23.0, 5.091, -25.02, 5.091, 17.89, -3.991, 19.02, -3.991, 19.02, 5.091, 17.89, 5.091, -22.33, -3.991, -23.24, -3.991, -23.24, 5.091, -22.33, 5.091, -18.96, -3.991, -20.14, -3.991, -20.14, 5.091, -18.96, 5.091, -21.99, -3.991, -19.97, -3.991, -19.97, 5.091, -21.99, 5.091, 19.02, -3.991, 20.2, -3.991, 20.2, 5.091, 19.02, 5.091, 15.92, -3.991, 16.84, -3.991, 16.84, 5.091, 15.92, 5.091, -20.14, -3.991, -21.28, -3.991, -21.28, 5.091, -20.14, 5.091, -23.0, 17.34, -21.99, 17.34, -19.97, 17.34, -18.96, 17.34, -18.96, 11.28, -20.14, 11.4, -21.28, 11.74, -22.33, 12.3, -23.24, 13.06, -24.0, 13.97, -24.56, 15.02, -24.9, 16.16, -25.02, 17.34, 20.2, -3.991, 17.18, -3.991, 14.15, -3.991, 14.15, 5.091, 20.2, 5.091, -18.96, 17.34, -18.96, 11.28, -6.853, 11.28, -6.853, 17.34, -18.96, -3.991, -18.96, -7.018, -6.853, -7.018, -6.853, -3.991, -18.01, -7.124, -7.8, -7.124, -7.8, -8.027, -18.01, -8.027, 14.15, -3.991, 7.084, -3.991, 7.084, -7.018, 14.15, -7.018, -18.96, 11.28, -18.96, 14.31, -18.96, 17.34, -6.853, 17.34, -6.853, 11.28, 13.2, -7.124, 8.032, -7.124, 8.032, -8.027, 13.2, -8.027, 8.032, -7.124, 13.2, -7.124, 13.2, -8.027, 8.032, -8.027, -7.8, -7.124, -18.01, -7.124, -18.01, -8.027, -7.8, -8.027, -7.8, 10.34, -18.01, 10.34, -18.01, 5.168, -7.8, 5.168, -7.695, 5.062, -18.12, 5.062, -18.96, 4.219, -6.853, 4.219, -18.12, 5.062, -18.12, 10.44, -18.96, 11.28, -18.96, 4.219, -7.695, 10.44, -7.695, 5.062, -6.853, 4.219, -6.853, 11.28, -18.12, 5.062, -7.695, 5.062, -7.748, 5.115, -18.07, 5.115, -18.07, -7.032, -7.748, -7.032, -7.786, -7.071, -18.03, -7.071, -18.03, -7.071, -7.786, -7.071, -7.8, -7.124, -18.01, -7.124, -7.695, 5.062, -7.695, 10.44, -7.748, 10.39, -7.748, 5.115, 7.979, -7.032, 13.25, -7.032, 13.21, -7.071, 8.018, -7.071, 8.018, -7.071, 13.21, -7.071, 13.2, -7.124, 8.032, -7.124, -18.01, -7.124, -7.8, -7.124, -7.786, -7.071, -18.03, -7.071, -18.03, -7.071, -7.786, -7.071, -7.748, -7.032, -18.07, -7.032, -18.07, 10.39, -7.748, 10.39, -7.695, 10.44, -18.12, 10.44, -18.12, 10.44, -18.12, 5.062, -18.07, 5.115, -18.07, 10.39, 13.25, -7.032, 7.979, -7.032, 8.018, -7.071, 13.21, -7.071, 13.21, -7.071, 8.018, -7.071, 8.032, -7.124, 13.2, -7.124, -18.12, 10.44, -7.695, 10.44, -6.853, 11.28, -18.96, 11.28, -18.96, -3.991, -6.853, -3.991, -6.853, -7.018, -18.96, -7.018, -6.853, -3.991, -6.853, -7.018, -5.843, -7.018, -5.843, -3.991, -18.96, 4.219, -18.96, 11.28, -6.853, 11.28, -6.853, 4.219, 7.084, -3.991, 14.15, -3.991, 14.15, -7.018, 7.084, -7.018, -6.853, 11.28, -6.853, 17.34, -5.843, 17.34, -5.843, 11.28, -6.853, -7.018, -6.853, -3.991, -5.843, -3.991, -5.843, -5.504, -5.843, -7.018, -6.853, 17.34, -6.853, 11.28, -5.843, 11.28, -5.843, 17.34, 14.15, -5.504, 14.15, -3.991, 13.14, -3.991, 13.14, -5.504, -4.834, 17.34, -4.834, 11.28, -0.798, 11.28, -0.798, 17.34, 14.15, -7.018, 14.15, -5.504, 13.14, -5.504, 13.14, -8.027, -5.843, 10.27, -4.834, 10.27, -4.834, 11.28, -5.843, 11.28, -4.834, 11.28, -4.834, 10.27, -0.798, 10.27, -0.798, 11.28, -5.843, 17.34, -5.843, 11.28, -4.834, 11.28, -4.834, 17.34, -0.798, 17.34, -0.798, 11.28, 0.2113, 11.28, 0.2113, 17.34, -4.834, -7.018, -4.834, -5.504, -0.798, -6.513, -0.798, -8.027, -4.834, -7.018, -5.843, -7.018, -5.843, -5.504, -4.834, -5.504, 13.14, -8.027, 13.14, -5.504, 0.0204, -5.504, 0.0204, -7.018, 0.0204, -8.027, 13.14, -5.504, 13.14, -3.991, 0.0204, -3.991, 0.0204, -5.504, -0.798, -8.027, -0.798, -6.513, 0.2113, -6.513, 0.2113, -8.027, -0.798, 11.28, -0.798, 10.27, 0.2113, 10.27, 0.2113, 11.28, -5.843, -8.027, -4.834, -8.027, -4.834, -5.504, -5.843, -5.504, -0.798, -8.027, -0.798, -6.513, -4.834, -5.504, -4.834, -8.027, 0.2113, -8.027, 0.2113, -6.513, -0.798, -6.513, -0.798, -8.027, 14.15, -8.027, 14.15, -6.513, 13.14, -6.513, 13.14, -8.027, 0.2113, 11.28, 0.2113, 10.27, 4.248, 10.27, 4.248, 11.28, 0.2113, 17.34, 0.2113, 11.28, 4.248, 11.28, 4.248, 17.34, -5.843, 10.27, -5.843, -2.844, -2.816, -2.844, 4.248, -2.844, 4.248, 10.27, 0.2113, 10.27, -0.798, 10.27, -4.834, 10.27, 0.2113, -8.027, 4.248, -8.027, 4.248, -3.991, 0.2113, -3.991, -0.798, -8.027, 0.2113, -8.027, 0.2113, -3.991, -0.798, -3.991, -4.834, -3.991, -4.834, -7.018, -0.798, -8.027, -0.798, -3.991, -5.843, -3.991, -5.843, -7.018, -4.834, -7.018, -4.834, -3.991, 8.807, -8.027, 8.807, -3.991, 8.654, -3.991, 8.654, -8.027, 8.479, -8.027, 8.479, -3.991, 8.654, -3.991, 8.654, -8.027, -2.255, -8.027, -2.255, -3.991, -2.103, -3.991, -2.103, -8.027, 8.29, -8.027, 8.29, -3.991, 8.479, -3.991, 8.479, -8.027, -2.43, -8.027, -2.43, -3.991, -2.255, -3.991, -2.255, -8.027, 8.093, -8.027, 8.093, -3.991, 8.29, -3.991, 8.29, -8.027, -3.013, -8.027, -3.013, -3.991, -2.816, -3.991, -2.816, -8.027, -2.619, -8.027, -2.619, -3.991, -2.43, -3.991, -2.43, -8.027, -3.202, -8.027, -3.202, -3.991, -3.013, -3.991, -3.013, -8.027, -2.816, -8.027, -2.816, -3.991, -2.619, -3.991, -2.619, -8.027, 8.29, -8.027, 8.29, -3.991, 8.093, -3.991, 8.093, -8.027, -3.377, -8.027, -3.377, -3.991, -3.202, -3.991, -3.202, -8.027, 8.479, -8.027, 8.479, -3.991, 8.29, -3.991, 8.29, -8.027, -3.529, -8.027, -3.529, -3.991, -3.377, -3.991, -3.377, -8.027, 8.654, -8.027, 8.654, -3.991, 8.479, -3.991, 8.479, -8.027, 8.654, -8.027, 8.654, -3.991, 8.807, -3.991, 8.807, -8.027, 8.093, -8.027, 8.093, -3.991, 5.064, -3.991, 5.064, -8.027, 8.093, -3.991, 8.093, -8.027, 5.064, -8.027, 5.064, -3.991, 4.35, -8.027, 4.35, -3.991, 4.502, -3.991, 4.502, -8.027, 4.677, -8.027, 4.677, -3.991, 4.502, -3.991, 4.502, -8.027, -3.377, -8.027, -3.377, -3.991, -3.529, -3.991, -3.529, -8.027, 4.866, -8.027, 4.866, -3.991, 4.677, -3.991, 4.677, -8.027, -3.202, -8.027, -3.202, -3.991, -3.377, -3.991, -3.377, -8.027, 5.064, -8.027, 5.064, -3.991, 4.866, -3.991, 4.866, -8.027, -2.619, -8.027, -2.619, -3.991, -2.816, -3.991, -2.816, -8.027, -3.013, -8.027, -3.013, -3.991, -3.202, -3.991, -3.202, -8.027, -2.43, -8.027, -2.43, -3.991, -2.619, -3.991, -2.619, -8.027, -2.816, -8.027, -2.816, -3.991, -3.013, -3.991, -3.013, -8.027, 4.866, -8.027, 4.866, -3.991, 5.064, -3.991, 5.064, -8.027, -2.255, -8.027, -2.255, -3.991, -2.43, -3.991, -2.43, -8.027, 4.677, -8.027, 4.677, -3.991, 4.866, -3.991, 4.866, -8.027, -2.103, -8.027, -2.103, -3.991, -2.255, -3.991, -2.255, -8.027, 4.502, -8.027, 4.502, -3.991, 4.677, -3.991, 4.677, -8.027, 4.502, -8.027, 4.502, -3.991, 4.35, -3.991, 4.35, -8.027, 8.807, -8.027, 8.807, -3.991, 8.654, -3.991, 8.654, -8.027, 8.479, -8.027, 8.479, -3.991, 8.654, -3.991, 8.654, -8.027, 1.781, -8.027, 1.781, -3.991, 1.934, -3.991, 1.934, -8.027, 8.29, -8.027, 8.29, -3.991, 8.479, -3.991, 8.479, -8.027, 1.607, -8.027, 1.607, -3.991, 1.781, -3.991, 1.781, -8.027, 8.093, -8.027, 8.093, -3.991, 8.29, -3.991, 8.29, -8.027, 1.023, -8.027, 1.023, -3.991, 1.221, -3.991, 1.221, -8.027, 1.417, -8.027, 1.417, -3.991, 1.607, -3.991, 1.607, -8.027, 0.8344, -8.027, 0.8344, -3.991, 1.023, -3.991, 1.023, -8.027, 1.221, -8.027, 1.221, -3.991, 1.417, -3.991, 1.417, -8.027, 8.29, -8.027, 8.29, -3.991, 8.093, -3.991, 8.093, -8.027, 0.6596, -8.027, 0.6596, -3.991, 0.8344, -3.991, 0.8344, -8.027, 8.479, -8.027, 8.479, -3.991, 8.29, -3.991, 8.29, -8.027, 0.5067, -8.027, 0.5067, -3.991, 0.6596, -3.991, 0.6596, -8.027, 8.654, -8.027, 8.654, -3.991, 8.479, -3.991, 8.479, -8.027, 8.654, -8.027, 8.654, -3.991, 8.807, -3.991, 8.807, -8.027, 8.093, -8.027, 8.093, -3.991, 5.064, -3.991, 5.064, -8.027, 8.093, -3.991, 8.093, -8.027, 5.064, -8.027, 5.064, -3.991, 4.35, -8.027, 4.35, -3.991, 4.502, -3.991, 4.502, -8.027, 4.677, -8.027, 4.677, -3.991, 4.502, -3.991, 4.502, -8.027, 0.6596, -8.027, 0.6596, -3.991, 0.5067, -3.991, 0.5067, -8.027, 4.866, -8.027, 4.866, -3.991, 4.677, -3.991, 4.677, -8.027, 0.8344, -8.027, 0.8344, -3.991, 0.6596, -3.991, 0.6596, -8.027, 5.064, -8.027, 5.064, -3.991, 4.866, -3.991, 4.866, -8.027, 1.417, -8.027, 1.417, -3.991, 1.221, -3.991, 1.221, -8.027, 1.023, -8.027, 1.023, -3.991, 0.8344, -3.991, 0.8344, -8.027, 1.606, -8.027, 1.606, -3.991, 1.417, -3.991, 1.417, -8.027, 1.221, -8.027, 1.221, -3.991, 1.023, -3.991, 1.023, -8.027, 4.866, -8.027, 4.866, -3.991, 5.064, -3.991, 5.064, -8.027, 1.781, -8.027, 1.781, -3.991, 1.606, -3.991, 1.606, -8.027, 4.677, -8.027, 4.677, -3.991, 4.866, -3.991, 4.866, -8.027, 1.934, -8.027, 1.934, -3.991, 1.781, -3.991, 1.781, -8.027, 4.502, -8.027, 4.502, -3.991, 4.677, -3.991, 4.677, -8.027, 4.502, -8.027, 4.502, -3.991, 4.35, -3.991, 4.35, -8.027, 20.2, -3.991, 20.2, -8.027, 14.15, -8.027, 13.14, -8.027, 0.0204, -8.027, 0.0204, -7.018, 0.0204, -3.991, -5.843, 17.34, -4.834, 17.34, -0.798, 17.34, 0.2113, 17.34, 4.248, 17.34, 4.248, -2.844, -2.816, -2.844, -5.843, -2.844, -5.843, 10.27, -5.843, 11.28, -2.816, -7.018, 4.248, -7.018, 4.248, -8.027, -2.816, -8.027, -2.816, -2.844, -5.843, -2.844, -5.843, -4.863, -2.816, -4.863, 0.0204, -7.018, 0.0204, -8.027, -1.998, -8.027, -1.998, -7.018, 0.0204, -3.991, -1.998, -3.991, -1.998, -8.027, 0.0204, -8.027, 0.0204, -7.018, 0.0204, -5.504, -5.843, -2.844, -2.816, -2.844, -2.816, -4.863, -5.843, -4.863, 4.248, -4.863, 4.248, -2.844, -2.816, -2.844, -2.816, -4.863, -1.078, -4.863, 4.248, -2.844, 4.248, -4.863, -2.816, -4.863, -2.816, -2.844, 0.0204, -3.991, 0.0204, -7.018, -1.998, -7.018, -1.998, -3.991, -2.816, -8.027, -5.843, -8.027, -5.843, -3.991, -2.816, -3.991, -3.21, -4.03, -3.588, -4.144, -3.937, -4.331, -4.243, -4.582, -4.494, -4.887, -4.681, -5.237, -4.796, -5.615, -4.834, -6.008, -4.796, -6.403, -4.681, -6.781, -4.494, -7.13, -4.243, -7.436, -3.937, -7.687, -3.588, -7.874, -3.21, -7.988, 4.248, -7.018, -1.078, -7.018, -0.9513, -6.781, -0.8365, -6.403, -0.798, -6.008, -0.8365, -5.615, -0.9513, -5.237, -1.138, -4.887, -1.389, -4.582, -1.695, -4.331, -2.044, -4.144, -2.422, -4.03, -2.816, -3.991, 4.248, -3.991, -1.998, -5.615, -1.998, -5.237, -6.034, -5.237, -6.034, -5.615, -1.998, -6.008, -1.998, -6.403, -6.034, -6.403, -6.034, -6.008, -1.998, -5.237, -1.998, -4.887, -6.034, -4.887, -6.034, -5.237, -1.998, -6.403, -1.998, -6.781, -6.034, -6.781, -6.034, -6.403, -1.998, -4.887, -1.998, -4.582, -6.034, -4.582, -6.034, -4.887, -2.816, -4.863, -2.422, -4.863, -2.422, -8.899, -2.816, -8.899, -4.243, -4.863, -3.937, -4.863, -3.937, -8.899, -4.243, -8.899, -1.078, -4.863, -2.816, -4.863, -2.816, -8.899, -1.078, -8.899, -3.937, -4.863, -3.588, -4.863, -3.588, -8.899, -3.937, -8.899, -1.998, -6.781, -1.998, -7.018, -6.034, -7.018, -6.034, -6.781, -3.588, -4.863, -3.21, -4.863, -3.21, -8.899, -3.588, -8.899, -3.21, -4.863, -3.588, -4.863, -3.588, -8.899, -3.21, -8.899, -1.998, -7.018, -1.998, -8.027, -6.034, -8.027, -6.034, -7.018, -2.816, -4.863, -3.21, -4.863, -3.21, -8.899, -2.816, -8.899, -3.588, -4.863, -3.937, -4.863, -3.937, -8.899, -3.588, -8.899, -2.422, -4.863, -2.044, -4.863, -2.044, -8.899, -2.422, -8.899, -3.937, -4.863, -4.243, -4.863, -4.243, -8.899, -3.937, -8.899, -2.044, -4.863, -1.695, -4.863, -1.695, -8.899, -2.044, -8.899, -1.998, -7.436, -1.998, -7.13, -6.034, -7.13, -6.034, -7.436, -1.695, -4.863, -1.389, -4.863, -1.389, -8.899, -1.695, -8.899, -1.998, -7.13, -1.998, -6.781, -6.034, -6.781, -6.034, -7.13, -3.21, -4.863, -2.816, -4.863, -2.816, -8.899, -3.21, -8.899, -1.998, -4.582, -1.998, -4.887, -6.034, -4.887, -6.034, -4.582, -1.998, -6.781, -1.998, -6.403, -6.034, -6.403, -6.034, -6.781, -1.998, -4.887, -1.998, -5.237, -6.034, -5.237, -6.034, -4.887, -1.998, -6.403, -1.998, -6.008, -6.034, -6.008, -6.034, -6.403, -1.998, -5.237, -1.998, -5.615, -6.034, -5.615, -6.034, -5.237, -1.998, -6.008, -1.998, -5.615, -6.034, -5.615, -6.034, -6.008, -1.998, -5.615, -1.998, -6.008, -6.034, -6.008, -6.034, -5.615, -0.798, -6.403, -0.798, -6.008, -0.8365, -6.403, -6.034, -6.008, -6.034, -6.403, -6.073, -6.403, -6.034, -6.781, -6.188, -6.781, -6.073, -6.403, -6.034, -6.403, -0.8365, -6.403, -0.9513, -6.781, -0.798, -6.781, -0.798, -6.403, -0.798, -6.781, -0.9513, -6.781, -1.078, -7.018, -0.798, -7.018, -6.034, -6.781, -6.034, -7.018, -6.315, -7.018, -6.188, -6.781, -0.798, -10.52, -2.422, -10.52, -2.044, -10.15, -0.798, -10.15, -2.044, -10.15, -1.695, -9.796, -0.798, -9.796, -0.798, -10.15, -1.695, -9.796, -1.389, -9.491, -0.798, -9.491, -0.798, -9.796, -1.389, -4.582, -1.138, -4.887, -0.798, -4.887, -0.798, -4.582, -1.138, -4.887, -0.9513, -5.237, -0.798, -5.237, -0.798, -4.887, -0.8365, -5.615, -0.798, -6.008, -0.798, -5.615, -0.8365, -5.615, -0.798, -5.615, -0.798, -5.237, -0.9513, -5.237, -2.422, -10.52, -0.798, -10.52, -0.798, -10.92, -2.816, -10.92, -2.422, -8.899, -2.044, -8.899, -2.044, -10.15, -2.422, -10.52, -2.044, -10.15, -2.044, -8.899, -1.695, -8.899, -1.695, -9.796, -1.695, -9.796, -1.695, -8.899, -1.389, -8.899, -1.389, -9.491, -6.626, -4.582, -6.034, -4.582, -6.034, -4.887, -6.375, -4.887, -6.375, -4.887, -6.034, -4.887, -6.034, -5.237, -6.188, -5.237, -6.034, -5.615, -6.034, -6.008, -6.073, -5.615, -6.073, -5.615, -6.188, -5.237, -6.034, -5.237, -6.034, -5.615, -2.422, -10.52, -2.816, -10.92, -2.816, -8.899, -2.422, -8.899, -1.078, -8.899, -2.816, -8.899, -2.816, -10.92, -0.798, -10.92, -0.798, -9.179, -1.078, -9.179, -0.798, -8.027, -0.798, -7.018, -2.816, -7.018, -2.816, -8.027, -6.034, -8.027, -8.052, -8.027, -8.052, -7.018, -6.034, -7.018, -0.798, -12.04, -3.937, -12.04, -4.243, -12.34, -0.798, -12.34, -0.798, -11.31, -3.21, -11.31, -3.588, -11.69, -0.798, -11.69, -0.798, -7.436, -4.243, -7.436, -4.494, -7.13, -0.798, -7.13, -0.798, -11.69, -3.588, -11.69, -3.937, -12.04, -0.798, -12.04, -0.798, -7.13, -4.494, -7.13, -4.681, -6.781, -0.798, -6.781, -3.588, -8.899, -3.588, -11.69, -3.21, -11.31, -3.21, -8.899, -3.937, -8.899, -3.937, -12.04, -3.588, -11.69, -3.588, -8.899, -4.243, -8.899, -4.243, -12.34, -3.937, -12.04, -3.937, -8.899, -6.034, -7.13, -9.731, -7.13, -9.48, -7.436, -6.034, -7.436, -6.034, -6.781, -9.917, -6.781, -9.731, -7.13, -6.034, -7.13, -6.034, -6.403, -6.034, -6.008, -10.07, -6.008, -10.03, -6.403, -10.07, -6.008, -6.034, -6.008, -6.034, -5.615, -10.03, -5.615, -10.03, -5.615, -6.034, -5.615, -6.034, -5.237, -9.917, -5.237, -9.917, -5.237, -6.034, -5.237, -6.034, -4.887, -9.731, -4.887, -9.731, -4.887, -6.034, -4.887, -6.034, -4.582, -9.48, -4.582, -4.243, -12.34, -4.243, -8.899, -3.937, -8.899, -3.937, -12.04, -3.937, -12.04, -3.937, -8.899, -3.588, -8.899, -3.588, -11.69, -3.588, -11.69, -3.588, -8.899, -3.21, -8.899, -3.21, -11.31, -3.21, -11.31, -0.798, -11.31, -0.798, -11.69, -3.588, -11.69, -3.588, -11.69, -0.798, -11.69, -0.798, -12.04, -3.937, -12.04, -3.937, -12.04, -0.798, -12.04, -0.798, -12.34, -4.243, -12.34, -4.243, -4.582, -0.798, -4.582, -0.798, -4.887, -4.494, -4.887, -4.494, -4.887, -0.798, -4.887, -0.798, -5.237, -4.681, -5.237, -4.681, -5.237, -0.798, -5.237, -0.798, -5.615, -4.796, -5.615, -4.796, -5.615, -0.798, -5.615, -0.798, -6.008, -4.796, -6.008, -4.796, -6.008, -0.798, -6.008, -0.798, -6.403, -4.796, -6.403, -4.796, -6.403, -0.798, -6.403, -0.798, -6.781, -4.681, -6.781, -3.21, -11.31, -2.816, -10.92, -0.798, -10.92, -0.798, -11.31, -6.034, -6.781, -6.034, -6.403, -10.03, -6.403, -9.917, -6.781, -3.21, -8.899, -2.816, -8.899, -2.816, -10.92, -3.21, -11.31, -3.21, -8.899, -3.21, -11.31, -2.816, -10.92, -2.816, -8.899, -0.798, -11.31, -0.798, -10.92, -2.816, -10.92, -3.21, -11.31, -0.798, -5.237, -0.798, -4.887, 1.221, -4.887, 1.221, -5.237, -0.798, -6.403, -0.798, -6.781, 1.221, -6.781, 1.221, -6.403, -0.798, -4.887, -0.798, -4.582, 1.221, -4.582, 1.221, -4.887, -0.798, -10.92, -0.798, -10.52, 1.221, -10.52, 1.221, -10.92, -0.798, -12.34, -0.798, -12.04, 1.221, -12.04, 1.221, -12.34, -0.798, -10.92, -0.798, -11.31, 1.221, -11.31, 1.221, -10.92, -0.798, -9.179, -0.798, -10.92, 1.221, -10.92, 1.221, -9.179, -0.798, -12.04, -0.798, -11.69, 1.221, -11.69, 1.221, -12.04, -0.798, -11.31, -0.798, -10.92, 1.221, -10.92, 1.221, -11.31, -0.798, -6.781, -0.798, -7.018, 1.221, -7.018, 1.221, -6.781, -0.798, -11.69, -0.798, -11.31, 1.221, -11.31, 1.221, -11.69, -0.798, -11.31, -0.798, -11.69, 1.221, -11.69, 1.221, -11.31, -0.798, -8.027, 1.221, -8.027, 1.221, -7.018, -0.798, -7.018, -0.798, -11.69, -0.798, -12.04, 1.221, -12.04, 1.221, -11.69, -0.798, -10.52, -0.798, -10.15, 1.221, -10.15, 1.221, -10.52, -0.798, -12.04, -0.798, -12.34, 1.221, -12.34, 1.221, -12.04, -0.798, -5.615, -0.798, -6.008, 1.221, -6.008, 1.221, -5.615, -0.798, -10.15, -0.798, -9.796, 1.221, -9.796, 1.221, -10.15, -0.798, -7.436, -0.798, -7.13, 1.221, -7.13, 1.221, -7.436, -0.798, -6.008, -0.798, -6.403, 1.221, -6.403, 1.221, -6.008, -0.798, -9.796, -0.798, -9.491, 1.221, -9.491, 1.221, -9.796, -0.798, -7.13, -0.798, -6.781, 1.221, -6.781, 1.221, -7.13, -0.798, -4.582, -0.798, -4.887, 1.221, -4.887, 1.221, -4.582, -0.798, -6.781, -0.798, -6.403, 1.221, -6.403, 1.221, -6.781, -0.798, -4.887, -0.798, -5.237, 1.221, -5.237, 1.221, -4.887, -0.798, -6.403, -0.798, -6.008, 1.221, -6.008, 1.221, -6.403, -0.798, -5.237, -0.798, -5.615, 1.221, -5.615, 1.221, -5.237, -0.798, -6.008, -0.798, -5.615, 1.221, -5.615, 1.221, -6.008, -0.798, -5.615, -0.798, -5.237, 1.221, -5.237, 1.221, -5.615, 4.248, -7.018, 1.221, -7.018, 1.221, -8.027, 4.248, -8.027, -6.188, -6.781, -6.315, -7.018, -5.025, -7.018, -5.025, -6.781, -6.073, -6.403, -6.188, -6.781, -5.025, -6.781, -5.025, -6.403, -6.034, -6.008, -6.073, -6.403, -5.025, -6.403, -5.025, -6.008, -6.073, -5.615, -6.034, -6.008, -5.025, -6.008, -5.025, -5.615, -6.188, -5.237, -6.073, -5.615, -5.025, -5.615, -5.025, -5.237, -6.375, -4.887, -6.188, -5.237, -5.025, -5.237, -5.025, -4.887, -6.626, -4.582, -6.375, -4.887, -5.025, -4.887, -5.025, -4.582, -6.931, -4.331, -6.626, -4.582, -5.025, -4.582, -5.025, -4.331, -7.28, -4.144, -6.931, -4.331, -5.025, -4.331, -5.025, -4.144, -7.659, -4.03, -7.28, -4.144, -5.025, -4.144, -5.025, -4.03, -5.025, -3.991, -8.052, -3.991, -7.659, -4.03, -5.025, -4.03, -10.03, -5.615, -9.917, -5.237, -14.11, -5.237, -14.11, -5.615, -12.09, -7.874, -12.09, -7.687, -14.11, -7.687, -14.11, -7.874, -9.917, -5.237, -9.731, -4.887, -14.11, -4.887, -14.11, -5.237, -12.09, -7.687, -12.09, -7.436, -14.11, -7.436, -14.11, -7.687, -12.09, -12.07, -12.09, -7.988, -14.11, -7.988, -14.11, -12.07, -9.731, -4.887, -9.48, -4.582, -14.11, -4.582, -14.11, -4.887, -12.09, -7.436, -12.09, -7.13, -14.11, -7.13, -14.11, -7.436, -9.48, -4.582, -9.174, -4.331, -14.11, -4.331, -14.11, -4.582, -12.09, -7.13, -12.09, -6.781, -14.11, -6.781, -14.11, -7.13, -9.174, -4.331, -8.825, -4.144, -14.11, -4.144, -14.11, -4.331, -12.09, -6.781, -12.09, -6.403, -14.11, -6.403, -14.11, -6.781, -8.825, -4.144, -8.446, -4.03, -14.11, -4.03, -14.11, -4.144, -10.03, -6.403, -10.07, -6.008, -14.11, -6.008, -14.11, -6.403, -12.09, -6.403, -11.08, -6.403, -8.446, -4.03, -8.052, -3.991, -14.11, -3.991, -14.11, -4.03, -10.07, -6.008, -10.03, -5.615, -14.11, -5.615, -14.11, -6.008, -12.09, -7.988, -12.09, -7.874, -14.11, -7.874, -14.11, -7.988, 1.221, -10.92, 1.221, -13.94, 4.248, -13.94, 4.248, -10.92, -9.917, -6.781, -10.03, -6.403, -11.08, -6.403, -11.08, -6.781, 1.221, -7.13, 1.221, -6.781, 4.248, -6.781, 4.248, -7.018, 4.248, -7.13, -9.731, -7.13, -9.917, -6.781, -11.08, -6.781, -11.08, -7.13, 1.221, -7.687, 1.221, -7.874, 4.248, -7.874, 4.248, -7.687, -9.48, -7.436, -9.731, -7.13, -11.08, -7.13, -11.08, -7.436, 1.221, -8.027, 1.221, -7.988, 4.248, -7.988, 4.248, -8.027, -9.174, -7.687, -9.48, -7.436, -11.08, -7.436, -11.08, -7.687, 1.221, -6.403, 1.221, -6.781, 4.248, -6.781, 4.248, -6.403, -8.825, -7.874, -9.174, -7.687, -11.08, -7.687, -11.08, -7.874, 1.221, -7.874, 1.221, -7.687, 4.248, -7.687, 4.248, -7.874, -8.446, -7.988, -8.825, -7.874, -11.08, -7.874, -11.08, -7.988, 1.221, -7.988, 1.221, -7.874, 4.248, -7.874, 4.248, -7.988, -8.052, -8.027, -8.446, -7.988, -11.08, -7.988, -11.08, -8.027, 1.221, -6.781, 1.221, -6.403, 4.248, -6.403, 4.248, -6.781, 1.221, -7.988, 1.221, -12.07, 4.248, -12.07, 4.248, -7.988, 1.221, -6.781, 1.221, -7.13, 4.248, -7.13, 4.248, -6.781, 1.221, -7.436, 1.221, -7.13, 4.248, -7.13, 4.248, -7.436, 1.221, -7.13, 1.221, -7.436, 4.248, -7.436, 4.248, -7.13, 1.221, -7.687, 1.221, -7.436, 4.248, -7.436, 4.248, -7.687, 1.221, -13.94, 1.221, -14.95, 4.248, -14.95, 4.248, -13.94, 1.221, -7.874, 1.221, -7.988, 4.248, -7.988, 4.248, -7.874, 1.221, -7.436, 1.221, -7.687, 4.248, -7.687, 4.248, -7.436, -14.11, -3.991, -8.052, -3.991, -8.052, -2.981, -14.11, -2.981, -8.052, -3.991, -5.025, -3.991, -5.025, -2.981, -8.052, -2.981, 4.248, -9.179, 1.221, -9.179, 1.221, -10.92, 4.248, -10.92, 1.221, -7.89, 1.221, -9.179, 4.248, -9.179, 4.248, -7.89, -8.052, -8.027, -11.08, -8.027, -11.08, -7.988, -11.08, -7.874, -11.08, -7.687, -11.08, -7.436, -11.08, -7.13, -11.08, -7.018, -8.052, -7.018, 1.221, -20.3, -5.843, -20.3, -5.843, -19.71, 1.221, -19.71, 1.221, -19.71, -5.843, -19.71, -5.843, -19.14, 1.221, -19.14, 1.221, -7.009, 1.221, -12.07, -5.843, -12.07, -5.843, -7.009, 1.221, -19.14, -5.843, -19.14, -5.843, -18.62, 1.221, -18.62, 1.221, -12.07, 1.221, -7.009, -5.843, -7.009, -5.843, -12.06, -5.843, -12.07, 1.221, -18.62, -5.843, -18.62, -5.843, -18.16, 1.221, -18.16, 1.221, -4.869, -5.843, -4.869, -5.843, -5.328, 1.221, -5.328, 1.221, -5.328, -5.843, -5.328, -5.843, -5.851, 1.221, -5.851, 1.221, -7.009, -5.843, -7.009, -5.843, -6.418, 1.221, -6.418, -14.11, -4.03, -14.11, -3.991, -14.11, -2.981, -14.41, -2.981, -14.41, -7.009, -14.41, -12.07, -14.11, -12.07, -14.11, -7.988, -14.11, -7.874, -14.11, -7.687, -14.11, -7.436, -14.11, -7.13, -14.11, -6.781, -14.11, -6.403, -14.11, -6.008, -14.11, -5.615, -14.11, -5.237, -14.11, -4.887, -14.11, -4.582, -14.11, -4.331, -14.11, -4.144, 1.221, -7.009, 1.221, -2.981, 18.38, -2.981, 18.38, -6.008, 18.38, -7.009, 1.221, -7.009, 18.38, -7.009, 18.38, -12.07, 1.221, -12.07, 1.221, -20.89, -5.843, -20.89, -5.843, -20.3, 1.221, -20.3, 1.221, -21.46, -5.843, -21.46, -5.843, -20.89, 1.221, -20.89, 1.221, -21.98, -5.843, -21.98, -5.843, -21.46, 1.221, -21.46, 1.221, -22.44, -5.843, -22.44, -5.843, -21.98, 1.221, -21.98, 1.221, -5.328, -5.843, -5.328, -5.843, -4.869, 1.221, -4.869, 1.221, -5.851, -5.843, -5.851, -5.843, -5.328, 1.221, -5.328, 1.221, -6.418, -5.843, -6.418, -5.843, -6.999, -5.843, -7.009, 1.221, -7.009, 1.221, -6.418, -5.843, -6.418, -5.843, -5.851, 1.221, -5.851, 1.221, -5.851, -5.843, -5.851, -5.843, -6.418, 1.221, -6.418, -20.46, -7.009, -20.41, -6.418, -20.41, -2.981, -20.46, -2.981, -20.23, -5.851, -20.23, -2.981, -20.41, -2.981, -20.41, -6.418, -19.95, -5.328, -19.95, -2.981, -20.23, -2.981, -20.23, -5.851, -19.58, -4.869, -19.58, -2.981, -19.95, -2.981, -19.95, -5.328, -19.12, -4.493, -19.12, -2.981, -19.58, -2.981, -19.58, -4.869, -18.6, -4.212, -18.6, -2.981, -19.12, -2.981, -19.12, -4.493, -18.03, -4.041, -18.03, -2.981, -18.6, -2.981, -18.6, -4.212, -17.44, -3.982, -17.44, -2.981, -18.03, -2.981, -18.03, -4.041, -16.85, -4.041, -16.85, -2.981, -17.44, -2.981, -17.44, -3.982, -16.28, -4.212, -16.28, -2.981, -16.85, -2.981, -16.85, -4.041, -15.76, -4.493, -15.76, -2.981, -16.28, -2.981, -16.28, -4.212, -15.3, -4.869, -15.3, -2.981, -15.76, -2.981, -15.76, -4.493, -14.92, -5.328, -14.92, -2.981, -15.3, -2.981, -15.3, -4.869, -14.64, -5.851, -14.64, -2.981, -14.92, -2.981, -14.92, -5.328, -14.47, -6.418, -14.47, -2.981, -14.64, -2.981, -14.64, -5.851, -14.47, -6.418, -14.41, -7.009, -14.41, -2.981, -14.47, -2.981, -5.843, -18.62, -5.843, -19.14, -7.165, -18.6, -6.795, -18.23, -5.843, -5.328, -5.843, -5.851, -9.962, -5.84, -9.764, -5.317, -5.843, -19.14, -5.843, -19.71, -7.567, -19.0, -7.165, -18.6, -5.843, -5.851, -5.843, -6.418, -10.08, -6.409, -9.962, -5.84, -5.843, -19.71, -5.843, -20.3, -7.984, -19.42, -7.567, -19.0, -5.843, -6.999, -5.843, -6.418, -5.884, -6.409, -5.843, -6.418, -5.843, -7.009, -10.12, -6.999, -10.08, -6.409, -5.843, -20.3, -5.843, -20.89, -8.401, -19.83, -7.984, -19.42, -5.843, -6.418, -5.843, -5.851, -6.006, -5.84, -5.884, -6.409, -5.843, -20.89, -5.843, -21.46, -8.803, -20.23, -8.401, -19.83, -5.843, -5.851, -5.843, -5.328, -6.204, -5.317, -6.006, -5.84, -5.843, -7.009, -5.843, -12.07, -10.12, -12.06, -10.12, -6.999, -5.843, -21.46, -5.843, -21.98, -9.173, -20.6, -8.803, -20.23, -5.843, -5.328, -5.843, -4.869, -6.47, -4.858, -6.204, -5.317, -5.843, -21.98, -5.843, -22.44, -9.498, -20.93, -9.173, -20.6, -5.843, -18.16, -5.843, -18.62, -6.795, -18.23, -6.47, -17.9, -5.843, -4.869, -5.843, -5.328, -9.764, -5.317, -9.498, -4.858, -7.984, -19.42, -8.401, -19.83, -9.462, -17.27, -8.871, -17.27, -14.45, -6.409, -14.57, -5.84, -14.41, -5.84, -14.41, -6.409, -18.69, -6.999, -18.69, -12.06, -14.41, -12.06, -14.41, -6.999, -8.401, -19.83, -8.803, -20.23, -10.03, -17.27, -9.462, -17.27, -14.57, -5.84, -14.77, -5.317, -14.41, -5.317, -14.41, -5.84, -8.803, -20.23, -9.173, -20.6, -10.55, -17.27, -10.03, -17.27, -14.77, -5.317, -15.04, -4.858, -14.41, -4.858, -14.41, -5.317, -9.173, -20.6, -9.498, -20.93, -11.01, -17.27, -10.55, -17.27, -6.47, -17.9, -6.795, -18.23, -7.189, -17.27, -6.73, -17.27, -18.06, -4.858, -18.33, -5.317, -14.41, -5.317, -14.41, -4.858, -6.795, -18.23, -7.165, -18.6, -7.712, -17.27, -7.189, -17.27, -18.33, -5.317, -18.53, -5.84, -14.41, -5.84, -14.41, -5.317, -7.165, -18.6, -7.567, -19.0, -8.28, -17.27, -7.712, -17.27, -18.53, -5.84, -18.65, -6.409, -14.41, -6.409, -14.41, -5.84, -7.567, -19.0, -7.984, -19.42, -8.871, -17.27, -8.28, -17.27, -14.41, -6.999, -14.45, -6.409, -14.41, -6.409, -18.65, -6.409, -18.69, -6.999, -14.41, -6.999, -14.41, -6.409, -8.28, -17.27, -8.871, -17.27, -8.871, -5.872, -8.28, -5.872, -14.41, -6.409, -14.41, -6.999, -3.007, -7.201, -3.007, -6.61, -8.871, -17.27, -9.462, -17.27, -9.462, -5.872, -8.871, -5.872, -14.41, -6.409, -14.41, -5.84, -3.007, -6.042, -3.007, -6.61, -14.41, -6.999, -14.41, -12.06, -3.007, -12.07, -3.007, -7.201, -9.462, -17.27, -10.03, -17.27, -10.03, -5.872, -9.462, -5.872, -14.41, -5.84, -14.41, -5.317, -3.007, -5.519, -3.007, -6.042, -10.03, -17.27, -10.55, -17.27, -10.55, -5.872, -10.03, -5.872, -14.41, -5.317, -14.41, -4.858, -3.007, -5.06, -3.007, -5.519, -10.55, -17.27, -11.01, -17.27, -11.01, -5.872, -10.55, -5.872, -6.73, -17.27, -7.189, -17.27, -7.189, -5.872, -6.73, -5.872, -14.41, -4.858, -14.41, -5.317, -3.007, -5.519, -3.007, -5.06, -7.189, -17.27, -7.712, -17.27, -7.712, -5.872, -7.189, -5.872, -14.41, -5.317, -14.41, -5.84, -3.007, -6.042, -3.007, -5.519, -7.712, -17.27, -8.28, -17.27, -8.28, -5.872, -7.712, -5.872, -14.41, -6.999, -14.41, -6.409, -3.007, -6.61, -3.007, -7.201, -14.41, -5.84, -14.41, -6.409, -3.007, -6.61, -3.007, -6.042, -14.41, -6.999, -3.007, -7.201, -3.007, -12.07, -14.41, -12.06, -14.41, -7.009, -6.73, -5.06, -7.189, -4.683, -7.712, -4.404, -8.28, -4.232, -8.871, -4.173, -9.462, -4.232, -10.03, -4.404, -10.55, -4.683, -11.01, -5.06, -11.39, -5.519, -11.67, -6.042, -11.84, -6.61, -11.9, -7.201, -11.9, -12.07, -5.843, -12.07, -5.843, -7.201, -5.901, -6.61, -6.074, -6.042, -6.354, -5.519, -5.843, -17.27, -5.843, -17.27, -5.843, -5.872, -11.9, -5.872, -11.9, -17.27, -10.12, -21.56, -5.843, -23.33, 1.221, -23.33, 1.221, -17.27, 4.248, -6.781, 4.248, -6.403, 18.38, -6.403, 18.38, -6.781, 4.248, -9.179, 4.248, -10.92, 18.38, -10.92, 18.38, -9.909, 18.38, -9.179, 4.248, -6.403, 4.248, -6.781, 18.38, -6.781, 18.38, -6.403, 4.248, -7.687, 4.248, -7.874, 18.38, -7.874, 18.38, -7.687, 4.248, -7.89, 4.248, -9.179, 18.38, -9.179, 18.38, -7.89, 4.248, -7.874, 4.248, -7.988, 18.38, -7.988, 18.38, -7.874, 4.248, -6.781, 4.248, -7.13, 18.38, -7.13, 18.38, -6.781, 4.248, -7.018, 4.248, -6.781, 18.38, -6.781, 18.38, -7.018, 4.248, -7.13, 4.248, -7.436, 18.38, -7.436, 18.38, -7.13, 4.248, -10.92, 4.248, -13.94, 18.38, -13.94, 18.38, -10.92, 4.248, -7.988, 4.248, -12.07, 18.38, -12.07, 18.38, -7.988, 4.248, -13.94, 4.248, -14.95, 18.38, -14.95, 18.38, -13.94, 4.248, -7.436, 4.248, -7.687, 18.38, -7.687, 18.38, -7.436, 1.221, -14.95, 1.221, -16.97, 1.221, -17.27, 1.221, -23.33, 18.38, -23.33, 18.38, -21.01, 18.38, -17.98, 18.38, -14.95, 4.248, -14.95, 1.221, -4.03, 1.221, -4.144, 1.221, -4.331, 1.221, -4.582, 1.221, -4.887, 1.221, -5.237, 1.221, -5.615, 1.221, -6.008, 1.221, -6.403, 1.221, -6.781, 1.221, -7.018, 4.248, -7.018, 18.38, -7.018, 18.38, -4.999, 18.38, -2.981, 1.221, -2.981, 1.221, -3.991, 18.38, 1.168, 18.38, 0.8179, 1.221, 0.8179, 1.221, 1.168, 18.38, -20.92, 1.221, -20.92, 1.221, -8.703, 18.38, -8.703, 18.38, -0.9634, 18.38, -0.7661, 1.221, -0.7661, 1.221, -0.9634, 18.38, 0.8179, 18.38, 0.44, 1.221, 0.44, 1.221, 0.8179, 18.38, -20.92, 18.38, -21.31, 1.221, -21.31, 1.221, -20.92, 18.38, -0.7661, 18.38, -0.5766, 1.221, -0.5766, 1.221, -0.7661, 18.38, 0.44, 18.38, 0.04641, 1.221, 0.04641, 1.221, 0.44, 18.38, -21.31, 18.38, -21.7, 1.221, -21.7, 1.221, -21.31, 18.38, -0.5766, 18.38, -0.4028, 1.221, -0.4028, 1.221, -0.5766, 18.38, -21.7, 18.38, -22.08, 1.221, -22.08, 1.221, -21.7, 18.38, -0.4028, 18.38, -0.2495, 1.221, -0.2495, 1.221, -0.4028, 18.38, -22.08, 18.38, -22.43, 1.221, -22.43, 1.221, -22.08, 18.38, -8.186, 18.38, -8.338, 1.221, -8.338, 1.221, -8.186, 18.38, -22.43, 18.38, -22.74, 1.221, -22.74, 1.221, -22.43, 18.38, -8.338, 18.38, -8.513, 1.221, -8.513, 1.221, -8.338, 18.38, 1.473, 18.38, 1.168, 1.221, 1.168, 1.221, 1.473, 18.38, -8.513, 18.38, -8.703, 1.221, -8.703, 1.221, -8.513, 1.221, -2.981, 1.221, 0.04641, 18.38, 0.04641, 18.38, -2.981, -5.025, -2.981, -5.025, -0.9634, -5.045, -0.7661, -5.102, -0.5766, -5.195, -0.4028, -5.321, -0.2495, -5.474, -0.1245, -5.648, -0.03073, -5.838, 0.02688, -18.05, 2.025, -18.45, 2.064, -18.84, 2.025, -19.22, 1.911, -19.57, 1.724, -19.87, 1.473, -20.12, 1.168, -20.31, 0.8179, -20.43, 0.44, -20.46, 0.04641, -20.46, -2.981, -20.41, -2.981, -20.23, -2.981, -19.95, -2.981, -19.58, -2.981, -19.12, -2.981, -18.6, -2.981, -18.03, -2.981, -17.44, -2.981, -16.85, -2.981, -16.28, -2.981, -15.76, -2.981, -15.3, -2.981, -14.92, -2.981, -14.64, -2.981, -14.47, -2.981, -14.41, -2.981, -14.11, -2.981, -8.052, -2.981, 18.38, -2.981, 18.38, -0.9634, 1.221, -0.9634, 1.221, -2.981, -20.46, -7.009, -20.46, -6.008, -18.14, -6.008, -18.14, -12.07, -20.46, -12.07, -20.46, -6.008, -20.46, -2.981, -20.46, 0.04641, -20.43, 0.44, -20.31, 0.8179, -20.12, 1.168, -19.87, 1.473, -19.57, 1.724, -19.22, 1.911, -18.84, 2.025, -18.45, 2.064, -18.05, 2.025, -18.1, -4.999, -18.14, -6.008, -7.044, -7.018, -7.044, -4.999, -5.025, -4.999, -5.025, -7.018, -6.315, -7.018, -12.09, -6.403, -12.09, -6.781, -12.09, -7.13, -12.09, -7.436, -12.09, -7.687, -12.09, -7.874, -12.09, -7.988, -12.09, -12.07, -15.12, -12.07, -15.12, -6.008, -12.09, -6.008, -11.08, -4.999, -11.08, -6.403, -12.09, -6.403, -12.09, -6.008, -12.09, -4.999, -11.08, -6.403, -11.08, -4.999, -8.052, -4.999, -8.052, -7.018, -11.08, -7.018, -11.08, -6.781, -15.12, -4.999, -15.12, -6.008, -18.14, -6.008, -18.1, -4.999, -15.12, -6.008, -15.12, -4.999, -12.09, -4.999, -12.09, -6.008, -5.025, -2.981, -5.025, -4.999, -7.044, -4.999, -8.052, -4.999, -11.08, -4.999, -12.09, -4.999, -15.12, -4.999, -18.1, -4.999, -18.05, 2.025, -5.838, 0.02688, -5.648, -0.03073, -5.474, -0.1245, -5.321, -0.2495, -5.195, -0.4028, -5.102, -0.5766, -5.045, -0.7661, -5.025, -0.9634, 18.38, -9.909, 18.38, -10.92, 22.41, -10.92, 22.41, -9.909, 18.38, -12.07, 18.38, -6.008, 22.41, -6.008, 22.41, -12.07, 18.38, -17.98, 18.38, -21.01, 22.41, -21.01, 22.41, -17.98, 18.38, -10.92, 18.38, -9.909, 22.41, -9.909, 22.41, -10.92, 18.38, -4.999, 18.38, -7.018, 22.41, -7.018, 22.41, -4.999, 18.38, -21.01, 18.38, -17.98, 22.41, -17.98, 22.41, -21.01, 18.38, -6.008, 18.38, -12.07, 22.41, -12.07, 22.41, -6.008, 18.38, -7.018, 18.38, -4.999, 22.41, -4.999, 22.41, -7.018, -18.14, -12.07, -18.14, -6.008, -15.12, -6.008, -15.12, -12.07, -8.052, -7.018, -8.052, -4.999, -7.044, -4.999, -7.044, -7.018, -21.99, 21.37, -23.0, 21.37, -23.0, 23.39, -21.99, 23.39, -23.0, 21.37, -21.99, 21.37, -21.99, 23.39, -23.0, 23.39, 24.24, -4.999, 24.24, -7.018, 26.26, -7.018, 26.26, -4.999, 24.24, -7.018, 24.24, -4.999, 26.26, -4.999, 26.26, -7.018, -21.99, -7.018, -21.99, -4.999, -23.0, -4.999, -23.0, -7.018])
me_plane.materials.append(mat_material)
me_plane.materials.append(mat_white)
me_plane.use_remesh_fix_poles = True
me_plane.use_remesh_preserve_attributes = False
me_plane.update()

# ---- objects
ob_plane = bpy.data.objects.new('Plane', me_plane)

# ---- transforms, parenting, visibility, modifiers, constraints
ob_plane.location = (0.0, 0.0, 0.0)

# ---- collection membership
col_collection.objects.link(ob_plane)

# ---- scene / render settings (as saved in the file)
scene.frame_start = 1; scene.frame_end = 250; scene.frame_set(3)
scene.render.engine = 'BLENDER_EEVEE_NEXT'
scene.cycles.use_denoising = False
scene.cycles.samples = 128
scene.cycles.sampling_pattern = 'TABULATED_SOBOL'
scene.cycles.use_adaptive_sampling = False
scene.cycles.use_light_tree = False
scene.view_settings.view_transform = 'Filmic'
bpy.context.view_layer.update()

# ---- added for rendering (the .blend has no active camera and no usable light): camera, sun
cam_auto = bpy.data.cameras.new('AutoCamera')
cam_auto.lens = 50.0
cam_auto.sensor_width = 36.0
cam_auto.clip_end = 1106.28
ob_auto_camera = bpy.data.objects.new('AutoCamera', cam_auto)
scene.collection.objects.link(ob_auto_camera)
ob_auto_camera.location = (83.5361, -95.7933, 53.9276)
ob_auto_camera.rotation_euler = (1.09748, -7.21219e-08, 0.694738)
scene.camera = ob_auto_camera
light_auto_sun = bpy.data.lights.new('AutoSun', 'SUN')
light_auto_sun.energy = 3.0
light_auto_sun.angle = 0.0523599
ob_auto_sun = bpy.data.objects.new('AutoSun', light_auto_sun)
scene.collection.objects.link(ob_auto_sun)
ob_auto_sun.rotation_euler = (0.872665, 0.174533, 0.523599)
bpy.context.view_layer.update()
